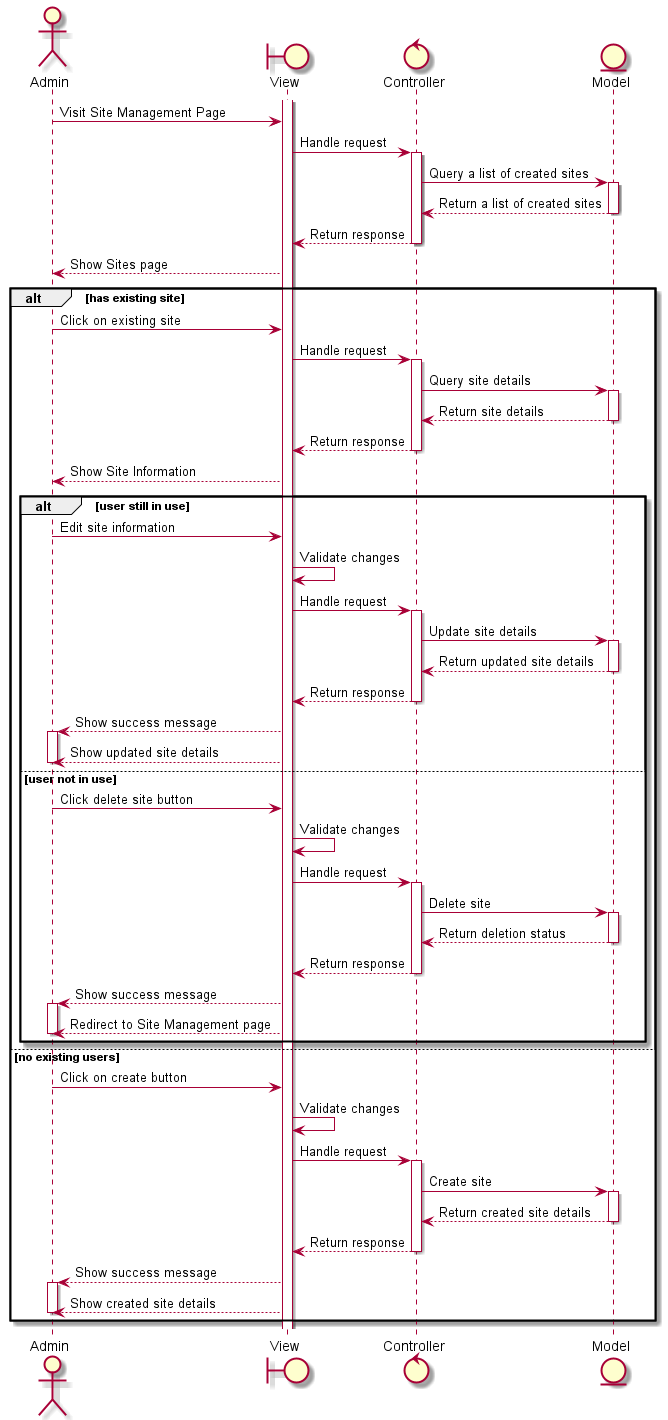

The diagram above was rendered by PlantUML. Its source (embedded in the PNG):
@startuml

actor Admin as admin
boundary View as view
control Controller as controller
entity Model as model

activate view

admin -> view: Visit Site Management Page

view -> controller: Handle request
activate controller

controller -> model: Query a list of created sites
activate model
model --> controller: Return a list of created sites
deactivate model
controller --> view: Return response
deactivate controller

view --> admin: Show Sites page

alt has existing site

admin -> view: Click on existing site
view -> controller: Handle request
activate controller

controller -> model: Query site details
activate model
model --> controller: Return site details
deactivate model
controller --> view: Return response
deactivate controller
view --> admin: Show Site Information

alt user still in use
    admin -> view: Edit site information
    view -> view: Validate changes
    view -> controller: Handle request
    activate controller
    controller -> model: Update site details
    activate model
    model --> controller : Return updated site details
    deactivate model
    controller --> view : Return response
    deactivate controller
    view --> admin : Show success message
    activate admin
    view --> admin : Show updated site details
     deactivate admin
    else user not in use
        admin -> view : Click delete site button
        view -> view : Validate changes
        view -> controller : Handle request
        activate controller
        controller -> model : Delete site
        activate model
        model --> controller : Return deletion status
        deactivate model
        controller --> view : Return response
        deactivate controller
        view --> admin : Show success message
        activate admin
        view --> admin : Redirect to Site Management page
        deactivate admin
    end
else no existing users
    admin -> view : Click on create button
    view -> view : Validate changes
    view -> controller : Handle request
    activate controller
    controller -> model : Create site
    activate model
    model --> controller : Return created site details
    deactivate model
    controller --> view : Return response
    deactivate controller

    view --> admin : Show success message
    activate admin
    view --> admin : Show created site details
    deactivate admin
end
@enduml